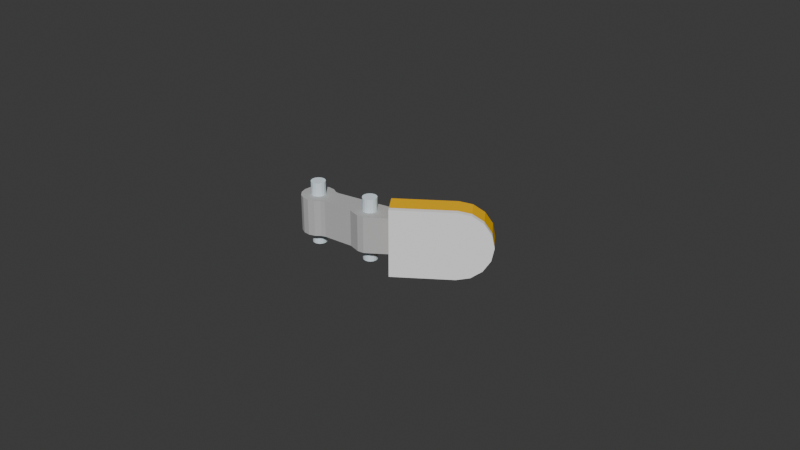 # Source: finger_low_poly.blend  (saved by Blender 4.1.24; exported with 4.5.12 LTS)
import bpy
from mathutils import Matrix  # noqa: F401  (used for matrix-valued properties, if any)

bpy.ops.wm.read_factory_settings(use_empty=True)
scene = bpy.context.scene
scene.name = 'Scene'

# ---- collections
col_collection = bpy.data.collections.new('Collection'); scene.collection.children.link(col_collection)

# ---- materials (node trees are filled in below, after node groups)
mat_id130 = bpy.data.materials.new('ID130')
mat_id130.use_transparent_shadow = False
mat_id130.diffuse_color = (0.498, 0.498, 0.498, 1.0)
mat_id42 = bpy.data.materials.new('ID42')
mat_id42.use_transparent_shadow = False
mat_id42.diffuse_color = (0.7647, 0.8863, 0.949, 1.0)
mat_id81 = bpy.data.materials.new('ID81')
mat_id81.use_transparent_shadow = False
mat_id81.diffuse_color = (0.9137, 0.9137, 0.9137, 1.0)
mat_id50 = bpy.data.materials.new('ID50')
mat_id50.use_transparent_shadow = False
mat_id50.diffuse_color = (0.9686, 0.5255, 0.003922, 1.0)

# ---- material node trees
mat_id130.use_nodes = True; mat_id130.node_tree.nodes.clear()
_N = mat_id130.node_tree.nodes; _L = mat_id130.node_tree.links
n0 = _N.new('ShaderNodeBsdfPrincipled'); n0.name = 'Principled BSDF'; n0.location = (0, 300)
n0.inputs[0].default_value = (0.498, 0.498, 0.498, 1.0)
n0.inputs[13].default_value = 0.0
n1 = _N.new('ShaderNodeOutputMaterial'); n1.name = 'Material Output'; n1.location = (300, 300)
_L.new(n0.outputs[0], n1.inputs[0])
n1.is_active_output = True
mat_id42.use_nodes = True; mat_id42.node_tree.nodes.clear()
_N = mat_id42.node_tree.nodes; _L = mat_id42.node_tree.links
n0 = _N.new('ShaderNodeBsdfPrincipled'); n0.name = 'Principled BSDF'; n0.location = (0, 300)
n0.inputs[0].default_value = (0.7647, 0.8863, 0.949, 1.0)
n0.inputs[13].default_value = 0.0
n1 = _N.new('ShaderNodeOutputMaterial'); n1.name = 'Material Output'; n1.location = (300, 300)
_L.new(n0.outputs[0], n1.inputs[0])
n1.is_active_output = True
mat_id81.use_nodes = True; mat_id81.node_tree.nodes.clear()
_N = mat_id81.node_tree.nodes; _L = mat_id81.node_tree.links
n0 = _N.new('ShaderNodeBsdfPrincipled'); n0.name = 'Principled BSDF'; n0.location = (0, 300)
n0.inputs[0].default_value = (0.9137, 0.9137, 0.9137, 1.0)
n0.inputs[13].default_value = 0.0
n1 = _N.new('ShaderNodeOutputMaterial'); n1.name = 'Material Output'; n1.location = (300, 300)
_L.new(n0.outputs[0], n1.inputs[0])
n1.is_active_output = True
mat_id50.use_nodes = True; mat_id50.node_tree.nodes.clear()
_N = mat_id50.node_tree.nodes; _L = mat_id50.node_tree.links
n0 = _N.new('ShaderNodeBsdfPrincipled'); n0.name = 'Principled BSDF'; n0.location = (0, 300)
n0.inputs[0].default_value = (0.9686, 0.5255, 0.003922, 1.0)
n0.inputs[13].default_value = 0.0
n1 = _N.new('ShaderNodeOutputMaterial'); n1.name = 'Material Output'; n1.location = (300, 300)
_L.new(n0.outputs[0], n1.inputs[0])
n1.is_active_output = True

# ---- world
world_world = bpy.data.worlds.new('World'); scene.world = world_world
world_world.use_nodes = True; world_world.node_tree.nodes.clear()
_N = world_world.node_tree.nodes; _L = world_world.node_tree.links
n0 = _N.new('ShaderNodeOutputWorld'); n0.name = 'World Output'; n0.location = (300, 300)
n1 = _N.new('ShaderNodeBackground'); n1.name = 'Background'; n1.location = (10, 300)
n1.inputs[0].default_value = (0.05088, 0.05088, 0.05088, 1.0)
_L.new(n1.outputs[0], n0.inputs[0])
n0.is_active_output = True
world_world.color = (0.05088, 0.05088, 0.05088)
world_world.use_sun_shadow = False
world_world.sun_shadow_jitter_overblur = 0.0

# ---- meshes
me_cylinder = bpy.data.meshes.new('Cylinder')
me_cylinder.from_pydata([(1.221e-09, 9.243e-09, -0.01002), (1.221e-09, 9.243e-09, 0.01002), (1.221e-09, 0.002242, -0.01002), (1.221e-09, 0.002242, 0.01002), (0.0008579, 0.002071, -0.01002), (0.0008579, 0.002071, 0.01002), (0.001585, 0.001585, -0.01002), (0.001585, 0.001585, 0.01002), (0.002071, 0.0008579, -0.01002), (0.002071, 0.0008579, 0.01002), (0.002242, 9.243e-09, -0.01002), (0.002242, 9.243e-09, 0.01002), (0.002071, -0.0008578, -0.01002), (0.002071, -0.0008578, 0.01002), (0.001585, -0.001585, -0.01002), (0.001585, -0.001585, 0.01002), (0.0008579, -0.002071, -0.01002), (0.0008579, -0.002071, 0.01002), (1.221e-09, -0.002242, -0.01002), (1.221e-09, -0.002242, 0.01002), (-0.0008578, -0.002071, -0.01002), (-0.0008578, -0.002071, 0.01002), (-0.001585, -0.001585, -0.01002), (-0.001585, -0.001585, 0.01002), (-0.002071, -0.0008578, -0.01002), (-0.002071, -0.0008578, 0.01002), (-0.002242, 9.243e-09, -0.01002), (-0.002242, 9.243e-09, 0.01002), (-0.002071, 0.0008579, -0.01002), (-0.002071, 0.0008579, 0.01002), (-0.001585, 0.001585, -0.01002), (-0.001585, 0.001585, 0.01002), (-0.0008578, 0.002071, -0.01002), (-0.0008578, 0.002071, 0.01002), (0.01899, 0.001401, -0.01002), (0.01899, 0.001401, 0.01002), (0.01899, 0.003642, -0.01002), (0.01899, 0.003642, 0.01002), (0.01985, 0.003472, -0.01002), (0.01985, 0.003472, 0.01002), (0.02057, 0.002986, -0.01002), (0.02057, 0.002986, 0.01002), (0.02106, 0.002259, -0.01002), (0.02106, 0.002259, 0.01002), (0.02123, 0.001401, -0.01002), (0.02123, 0.001401, 0.01002), (0.02106, 0.0005429, -0.01002), (0.02106, 0.0005429, 0.01002), (0.02057, -0.0001844, -0.01002), (0.02057, -0.0001844, 0.01002), (0.01985, -0.0006703, -0.01002), (0.01985, -0.0006703, 0.01002), (0.01899, -0.0008409, -0.01002), (0.01899, -0.0008409, 0.01002), (0.01813, -0.0006703, -0.01002), (0.01813, -0.0006703, 0.01002), (0.0174, -0.0001844, -0.01002), (0.0174, -0.0001844, 0.01002), (0.01692, 0.0005429, -0.01002), (0.01692, 0.0005429, 0.01002), (0.01675, 0.001401, -0.01002), (0.01675, 0.001401, 0.01002), (0.01692, 0.002259, -0.01002), (0.01692, 0.002259, 0.01002), (0.0174, 0.002986, -0.01002), (0.0174, 0.002986, 0.01002), (0.01813, 0.003472, -0.01002), (0.01813, 0.003472, 0.01002), (2.313e-09, 3.518e-09, -0.005784), (2.313e-09, 3.518e-09, 0.005784), (-0.0004584, 0.005214, -0.005784), (-0.0004584, 0.005214, 0.005784), (0.001572, 0.004992, -0.005784), (0.001572, 0.004992, 0.005784), (0.003362, 0.004011, -0.005784), (0.003362, 0.004011, 0.005784), (0.004641, 0.002419, -0.005784), (0.004641, 0.002419, 0.005784), (0.005214, 0.0004584, -0.005784), (0.005214, 0.0004584, 0.005784), (0.004992, -0.001572, -0.005784), (0.004992, -0.001572, 0.005784), (0.003918, -0.003492, -0.005784), (0.003918, -0.003492, 0.005784), (0.002419, -0.004641, -0.005784), (0.002419, -0.004641, 0.005784), (0.0004584, -0.005214, -0.005784), (0.0004584, -0.005214, 0.005784), (-0.001572, -0.004992, -0.005784), (-0.001572, -0.004992, 0.005784), (-0.003362, -0.004011, -0.005784), (-0.003362, -0.004011, 0.005784), (-0.004641, -0.002419, -0.005784), (-0.004641, -0.002419, 0.005784), (-0.005214, -0.0004584, -0.005784), (-0.005214, -0.0004584, 0.005784), (-0.004992, 0.001572, -0.005784), (-0.004992, 0.001572, 0.005784), (-0.004011, 0.003362, -0.005784), (-0.004011, 0.003362, 0.005784), (-0.002419, 0.004641, -0.005784), (-0.002419, 0.004641, 0.005784), (0.02319, 0.006749, 0.005784), (0.02319, 0.006749, -0.005784), (0.02408, 0.005428, -0.005784), (0.02408, 0.005428, 0.005784), (0.02517, 0.003803, -0.005784), (0.02517, 0.003803, 0.005784), (0.02631, 0.002119, -0.005784), (0.02631, 0.002119, 0.005784), (0.02726, 0.001023, -0.005784), (0.02726, 0.001023, 0.005784), (0.004557, 0.003941, -0.005784), (0.006164, -0.001241, -0.005784), (0.006299, 0.0006437, -0.005784), (0.005735, 0.002463, -0.005784), (0.005275, -0.00307, 0.005784), (0.006164, -0.001241, 0.005784), (0.006299, 0.0006437, 0.005784), (0.005735, 0.002463, 0.005784), (0.005275, -0.00307, -0.005784), (0.004557, 0.003941, 0.005784), (0.01334, 0.005265, -0.005784), (0.0152, 0.002133, -0.005784), (0.01482, -0.002456, 0.005784), (0.0152, 0.002133, 0.005784), (0.01482, -0.002456, -0.005784), (0.01334, 0.005265, 0.005784), (0.01566, 0.0003434, -0.005784), (0.01438, 0.003861, -0.005784), (0.01566, 0.0003434, 0.005784), (0.01438, 0.003861, 0.005784), (0.01663, 0.00576, -0.005784), (0.01991, 0.006254, -0.005784), (0.01852, 0.00269, -0.005784), (0.02185, 0.003246, -0.005784), (0.02057, -0.003435, 0.005784), (0.02194, -0.002586, 0.005784), (0.01852, 0.00269, 0.005784), (0.02185, 0.003246, 0.005784), (0.02057, -0.003435, -0.005784), (0.02194, -0.002586, -0.005784), (0.01663, 0.00576, 0.005784), (0.01991, 0.006254, 0.005784), (0.02276, 0.001527, -0.005784), (0.01921, 0.0009352, -0.005784), (0.02085, 0.004906, -0.005784), (0.01762, 0.004384, -0.005784), (0.02276, 0.001527, 0.005784), (0.01921, 0.0009352, 0.005784), (0.02085, 0.004906, 0.005784), (0.01762, 0.004384, 0.005784), (0.01744, 0.0006393, -0.005784), (0.016, 0.004123, -0.005784), (0.01744, 0.0006393, 0.005784), (0.016, 0.004123, 0.005784), (0.01498, 0.005512, -0.005784), (0.01686, 0.002411, -0.005784), (0.01645, -0.002964, 0.005784), (0.01686, 0.002411, 0.005784), (0.01645, -0.002964, -0.005784), (0.01498, 0.005512, 0.005784), (0.0158, 0.005636, -0.005784), (0.01769, 0.002551, -0.005784), (0.0185, -0.003618, 0.005784), (0.01769, 0.002551, 0.005784), (0.0185, -0.003618, -0.005784), (0.0158, 0.005636, 0.005784), (0.01832, 0.0007872, -0.005784), (0.01681, 0.004253, -0.005784), (0.01832, 0.0007872, 0.005784), (0.01681, 0.004253, 0.005784), (0.03999, 0.01806, 0.005784), (0.03999, 0.01806, -0.005784), (0.04088, 0.01674, -0.005784), (0.04088, 0.01674, 0.005784), (0.04221, 0.01956, 0.00465), (0.04221, 0.01956, -0.00465), (0.04309, 0.01823, -0.00465), (0.04309, 0.01823, 0.00465), (0.04401, 0.02077, 0.00283), (0.04401, 0.02077, -0.00283), (0.0449, 0.01945, -0.00283), (0.0449, 0.01945, 0.00283), (0.03928, 0.01723, 0.007659), (0.04554, 0.00797, 0.01067), (0.04259, 0.01953, 0.005736), (0.0489, 0.0103, 0.009858), (0.04432, 0.02073, 0.00439), (0.05174, 0.01228, 0.007545), (0.04547, 0.02153, 0.002376), (0.05364, 0.0136, 0.004084), (0.04587, 0.02181, -4.022e-09), (0.05431, 0.01406, -4.168e-09), (0.04547, 0.02153, -0.002376), (0.05364, 0.0136, -0.004084), (0.04432, 0.02073, -0.00439), (0.05174, 0.01228, -0.007545), (0.04259, 0.01953, -0.005736), (0.0489, 0.0103, -0.009859), (0.03928, 0.01723, -0.007659), (0.04554, 0.00797, -0.01067), (0.03928, 0.01723, -3.725e-09), (0.04554, 0.00797, -3.725e-09), (0.02332, 0.006424, 0.007659), (0.02959, -0.002833, 0.01067), (0.02959, -0.002833, -0.01067), (0.02332, 0.006424, -0.007659), (0.02332, 0.006424, -3.725e-09), (0.02959, -0.002833, -3.725e-09), (0.04472, 0.009183, 0.01067), (0.04808, 0.01151, 0.009858), (0.05092, 0.01349, 0.007545), (0.05282, 0.01481, 0.004084), (0.05348, 0.01527, -4.168e-09), (0.05282, 0.01481, -0.004084), (0.05092, 0.01349, -0.007545), (0.04808, 0.01151, -0.009859), (0.04472, 0.009183, -0.01067), (0.02877, -0.00162, 0.01067), (0.02877, -0.00162, -0.01067), (0.02877, -0.00162, -3.725e-09), (0.04457, 0.01669, 0.009858), (0.04741, 0.01867, 0.007545), (0.04931, 0.01999, 0.004084), (0.04998, 0.02045, -4.168e-09), (0.04931, 0.01999, -0.004084), (0.04741, 0.01867, -0.007545), (0.04457, 0.01669, -0.009859), (0.04122, 0.01436, -0.01067), (0.02526, 0.003558, -0.01067), (0.04122, 0.01436, 0.01067), (0.02526, 0.003558, 0.01067), (0.02526, 0.003558, -3.725e-09), (0.0436, 0.01812, 0.008883), (0.04635, 0.01994, 0.006799), (0.04776, 0.02092, 0.003679), (0.04826, 0.02126, -4.191e-09), (0.04776, 0.02092, -0.003679), (0.04635, 0.01994, -0.006799), (0.04423, 0.01847, -0.008883), (0.04025, 0.01579, -0.009615), (0.02429, 0.004991, -0.009615), (0.04025, 0.01579, 0.009615), (0.02429, 0.004991, 0.009615), (0.02429, 0.004991, -3.71e-09)], [], [(0, 2, 4), (1, 5, 3), (2, 3, 5, 4), (0, 4, 6), (1, 7, 5), (4, 5, 7, 6), (0, 6, 8), (1, 9, 7), (6, 7, 9, 8), (0, 8, 10), (1, 11, 9), (8, 9, 11, 10), (0, 10, 12), (1, 13, 11), (10, 11, 13, 12), (0, 12, 14), (1, 15, 13), (12, 13, 15, 14), (0, 14, 16), (1, 17, 15), (14, 15, 17, 16), (0, 16, 18), (1, 19, 17), (16, 17, 19, 18), (0, 18, 20), (1, 21, 19), (18, 19, 21, 20), (0, 20, 22), (1, 23, 21), (20, 21, 23, 22), (0, 22, 24), (1, 25, 23), (22, 23, 25, 24), (0, 24, 26), (1, 27, 25), (24, 25, 27, 26), (0, 26, 28), (1, 29, 27), (26, 27, 29, 28), (0, 28, 30), (1, 31, 29), (28, 29, 31, 30), (0, 30, 32), (1, 33, 31), (30, 31, 33, 32), (0, 32, 2), (1, 3, 33), (32, 33, 3, 2), (34, 36, 38), (35, 39, 37), (36, 37, 39, 38), (34, 38, 40), (35, 41, 39), (38, 39, 41, 40), (34, 40, 42), (35, 43, 41), (40, 41, 43, 42), (34, 42, 44), (35, 45, 43), (42, 43, 45, 44), (34, 44, 46), (35, 47, 45), (44, 45, 47, 46), (34, 46, 48), (35, 49, 47), (46, 47, 49, 48), (34, 48, 50), (35, 51, 49), (48, 49, 51, 50), (34, 50, 52), (35, 53, 51), (50, 51, 53, 52), (34, 52, 54), (35, 55, 53), (52, 53, 55, 54), (34, 54, 56), (35, 57, 55), (54, 55, 57, 56), (34, 56, 58), (35, 59, 57), (56, 57, 59, 58), (34, 58, 60), (35, 61, 59), (58, 59, 61, 60), (34, 60, 62), (35, 63, 61), (60, 61, 63, 62), (34, 62, 64), (35, 65, 63), (62, 63, 65, 64), (34, 64, 66), (35, 67, 65), (64, 65, 67, 66), (34, 66, 36), (35, 37, 67), (66, 67, 37, 36), (68, 70, 72), (69, 73, 71), (70, 71, 73, 72), (68, 72, 74), (69, 75, 73), (72, 73, 75, 74), (68, 74, 76), (69, 77, 75), (150, 139, 107, 105), (68, 76, 78), (69, 79, 77), (148, 137, 111, 109), (68, 78, 80), (69, 81, 79), (146, 133, 103, 104), (68, 80, 82), (69, 83, 81), (144, 135, 106, 108), (68, 82, 84), (69, 85, 83), (82, 83, 85, 84), (68, 84, 86), (69, 87, 85), (84, 85, 87, 86), (68, 86, 88), (69, 89, 87), (86, 87, 89, 88), (68, 88, 90), (69, 91, 89), (88, 89, 91, 90), (68, 90, 92), (69, 93, 91), (90, 91, 93, 92), (68, 92, 94), (69, 95, 93), (92, 93, 95, 94), (68, 94, 96), (69, 97, 95), (94, 95, 97, 96), (68, 96, 98), (69, 99, 97), (96, 97, 99, 98), (68, 98, 100), (69, 101, 99), (98, 99, 101, 100), (68, 100, 70), (69, 71, 101), (100, 101, 71, 70), (102, 105, 175, 172), (104, 105, 107, 106), (106, 107, 109, 108), (108, 109, 111, 110), (137, 141, 110, 111), (133, 143, 102, 103), (141, 144, 108, 110), (135, 146, 104, 106), (139, 148, 109, 107), (143, 150, 105, 102), (75, 77, 119, 121), (79, 81, 117, 118), (78, 76, 115, 114), (82, 80, 113, 120), (74, 75, 121, 112), (83, 82, 120, 116), (80, 78, 114, 113), (76, 74, 112, 115), (81, 83, 116, 117), (77, 79, 118, 119), (121, 119, 131, 127), (118, 117, 130, 125), (114, 115, 129, 123), (120, 113, 128, 126), (112, 121, 127, 122), (116, 120, 126, 124), (113, 114, 123, 128), (115, 112, 122, 129), (117, 116, 124, 130), (119, 118, 125, 131), (167, 171, 151, 142), (142, 151, 150, 143), (165, 170, 149, 138), (138, 149, 148, 139), (163, 169, 147, 134), (134, 147, 146, 135), (166, 168, 145, 140), (140, 145, 144, 141), (162, 167, 142, 132), (132, 142, 143, 133), (164, 166, 140, 136), (136, 140, 141, 137), (168, 163, 134, 145), (145, 134, 135, 144), (169, 162, 132, 147), (147, 132, 133, 146), (170, 164, 136, 149), (149, 136, 137, 148), (171, 165, 138, 151), (151, 138, 139, 150), (131, 125, 159, 155), (130, 124, 158, 154), (129, 122, 156, 153), (128, 123, 157, 152), (124, 126, 160, 158), (122, 127, 161, 156), (126, 128, 152, 160), (123, 129, 153, 157), (125, 130, 154, 159), (127, 131, 155, 161), (155, 159, 165, 171), (154, 158, 164, 170), (153, 156, 162, 169), (152, 157, 163, 168), (158, 160, 166, 164), (156, 161, 167, 162), (160, 152, 168, 166), (157, 153, 169, 163), (159, 154, 170, 165), (161, 155, 171, 167), (175, 174, 178, 179), (103, 102, 172, 173), (105, 104, 174, 175), (104, 103, 173, 174), (179, 178, 182, 183), (174, 173, 177, 178), (172, 175, 179, 176), (173, 172, 176, 177), (181, 180, 183, 182), (178, 177, 181, 182), (176, 179, 183, 180), (177, 176, 180, 181), (210, 185, 187, 211), (211, 187, 189, 212), (212, 189, 191, 213), (213, 191, 193, 214), (214, 193, 195, 215), (215, 195, 197, 216), (216, 197, 199, 217), (217, 199, 201, 218), (200, 202, 198), (198, 202, 196), (196, 202, 194), (194, 202, 192), (192, 202, 190), (190, 202, 188), (188, 202, 186), (186, 202, 184), (201, 199, 203), (197, 203, 199), (195, 203, 197), (193, 203, 195), (191, 203, 193), (189, 203, 191), (187, 203, 189), (185, 203, 187), (184, 202, 208, 204), (201, 203, 209, 206), (244, 204, 208, 245), (242, 245, 208, 207), (203, 185, 205, 209), (243, 184, 204, 244), (218, 201, 206, 220), (202, 200, 207, 208), (229, 218, 220, 230), (185, 210, 219, 205), (206, 209, 221, 220), (205, 219, 221, 209), (228, 217, 218, 229), (227, 216, 217, 228), (226, 215, 216, 227), (225, 214, 215, 226), (224, 213, 214, 225), (223, 212, 213, 224), (222, 211, 212, 223), (231, 210, 211, 222), (243, 231, 222, 234), (234, 222, 223, 235), (235, 223, 224, 236), (236, 224, 225, 237), (237, 225, 226, 238), (238, 226, 227, 239), (239, 227, 228, 240), (240, 228, 229, 241), (241, 229, 230, 242), (210, 231, 232, 219), (220, 221, 233, 230), (219, 232, 233, 221), (200, 241, 242, 207), (198, 240, 241, 200), (196, 239, 240, 198), (194, 238, 239, 196), (192, 237, 238, 194), (190, 236, 237, 192), (188, 235, 236, 190), (186, 234, 235, 188), (184, 243, 234, 186), (231, 243, 244, 232), (230, 233, 245, 242), (232, 244, 245, 233)])
me_cylinder.polygons.foreach_set('material_index', [1, 1, 1, 1, 1, 1, 1, 1, 1, 1, 1, 1, 1, 1, 1, 1, 1, 1, 1, 1, 1, 1, 1, 1, 1, 1, 1, 1, 1, 1, 1, 1, 1, 1, 1, 1, 1, 1, 1, 1, 1, 1, 1, 1, 1, 1, 1, 1, 1, 1, 1, 1, 1, 1, 1, 1, 1, 1, 1, 1, 1, 1, 1, 1, 1, 1, 1, 1, 1, 1, 1, 1, 1, 1, 1, 1, 1, 1, 1, 1, 1, 1, 1, 1, 1, 1, 1, 1, 1, 1, 1, 1, 1, 1, 1, 1, 0, 0, 0, 0, 0, 0, 0, 0, 0, 0, 0, 0, 0, 0, 0, 0, 0, 0, 0, 0, 0, 0, 0, 0, 0, 0, 0, 0, 0, 0, 0, 0, 0, 0, 0, 0, 0, 0, 0, 0, 0, 0, 0, 0, 0, 0, 0, 0, 0, 0, 0, 0, 0, 0, 0, 0, 0, 0, 0, 0, 0, 0, 0, 0, 0, 0, 0, 0, 0, 0, 0, 0, 0, 0, 0, 0, 0, 0, 0, 0, 0, 0, 0, 0, 0, 0, 0, 0, 0, 0, 0, 0, 0, 0, 0, 0, 0, 0, 0, 0, 0, 0, 0, 0, 0, 0, 0, 0, 0, 0, 0, 0, 0, 0, 0, 0, 0, 0, 0, 0, 0, 0, 0, 0, 0, 0, 0, 0, 0, 0, 2, 2, 2, 2, 2, 2, 2, 2, 3, 3, 3, 3, 3, 3, 3, 3, 2, 2, 2, 2, 2, 2, 2, 2, 3, 2, 3, 3, 2, 3, 2, 3, 3, 2, 2, 2, 3, 3, 3, 3, 3, 3, 3, 3, 3, 3, 3, 3, 3, 3, 3, 3, 3, 3, 3, 3, 3, 3, 3, 3, 3, 3, 3, 3, 3, 3, 3, 3])
_uv = me_cylinder.uv_layers.new(name='UVMap')
_uv.uv.foreach_set('vector', [0.75, 0.25, 0.75, 0.49, 0.8418, 0.4717, 0.25, 0.25, 0.3418, 0.4717, 0.25, 0.49, 1.0, 0.5, 1.0, 1.0, 0.9375, 1.0, 0.9375, 0.5, 0.75, 0.25, 0.8418, 0.4717, 0.9197, 0.4197, 0.25, 0.25, 0.4197, 0.4197, 0.3418, 0.4717, 0.9375, 0.5, 0.9375, 1.0, 0.875, 1.0, 0.875, 0.5, 0.75, 0.25, 0.9197, 0.4197, 0.9717, 0.3418, 0.25, 0.25, 0.4717, 0.3418, 0.4197, 0.4197, 0.875, 0.5, 0.875, 1.0, 0.8125, 1.0, 0.8125, 0.5, 0.75, 0.25, 0.9717, 0.3418, 0.99, 0.25, 0.25, 0.25, 0.49, 0.25, 0.4717, 0.3418, 0.8125, 0.5, 0.8125, 1.0, 0.75, 1.0, 0.75, 0.5, 0.75, 0.25, 0.99, 0.25, 0.9717, 0.1582, 0.25, 0.25, 0.4717, 0.1582, 0.49, 0.25, 0.75, 0.5, 0.75, 1.0, 0.6875, 1.0, 0.6875, 0.5, 0.75, 0.25, 0.9717, 0.1582, 0.9197, 0.08029, 0.25, 0.25, 0.4197, 0.08029, 0.4717, 0.1582, 0.6875, 0.5, 0.6875, 1.0, 0.625, 1.0, 0.625, 0.5, 0.75, 0.25, 0.9197, 0.08029, 0.8418, 0.02827, 0.25, 0.25, 0.3418, 0.02827, 0.4197, 0.08029, 0.625, 0.5, 0.625, 1.0, 0.5625, 1.0, 0.5625, 0.5, 0.75, 0.25, 0.8418, 0.02827, 0.75, 0.01, 0.25, 0.25, 0.25, 0.01, 0.3418, 0.02827, 0.5625, 0.5, 0.5625, 1.0, 0.5, 1.0, 0.5, 0.5, 0.75, 0.25, 0.75, 0.01, 0.6582, 0.02827, 0.25, 0.25, 0.1582, 0.02827, 0.25, 0.01, 0.5, 0.5, 0.5, 1.0, 0.4375, 1.0, 0.4375, 0.5, 0.75, 0.25, 0.6582, 0.02827, 0.5803, 0.08029, 0.25, 0.25, 0.08029, 0.08029, 0.1582, 0.02827, 0.4375, 0.5, 0.4375, 1.0, 0.375, 1.0, 0.375, 0.5, 0.75, 0.25, 0.5803, 0.08029, 0.5283, 0.1582, 0.25, 0.25, 0.02827, 0.1582, 0.08029, 0.08029, 0.375, 0.5, 0.375, 1.0, 0.3125, 1.0, 0.3125, 0.5, 0.75, 0.25, 0.5283, 0.1582, 0.51, 0.25, 0.25, 0.25, 0.01, 0.25, 0.02827, 0.1582, 0.3125, 0.5, 0.3125, 1.0, 0.25, 1.0, 0.25, 0.5, 0.75, 0.25, 0.51, 0.25, 0.5283, 0.3418, 0.25, 0.25, 0.02827, 0.3418, 0.01, 0.25, 0.25, 0.5, 0.25, 1.0, 0.1875, 1.0, 0.1875, 0.5, 0.75, 0.25, 0.5283, 0.3418, 0.5803, 0.4197, 0.25, 0.25, 0.08029, 0.4197, 0.02827, 0.3418, 0.1875, 0.5, 0.1875, 1.0, 0.125, 1.0, 0.125, 0.5, 0.75, 0.25, 0.5803, 0.4197, 0.6582, 0.4717, 0.25, 0.25, 0.1582, 0.4717, 0.08029, 0.4197, 0.125, 0.5, 0.125, 1.0, 0.0625, 1.0, 0.0625, 0.5, 0.75, 0.25, 0.6582, 0.4717, 0.75, 0.49, 0.25, 0.25, 0.25, 0.49, 0.1582, 0.4717, 0.0625, 0.5, 0.0625, 1.0, 0.0, 1.0, 0.0, 0.5, 0.75, 0.25, 0.75, 0.49, 0.8418, 0.4717, 0.25, 0.25, 0.3418, 0.4717, 0.25, 0.49, 1.0, 0.5, 1.0, 1.0, 0.9375, 1.0, 0.9375, 0.5, 0.75, 0.25, 0.8418, 0.4717, 0.9197, 0.4197, 0.25, 0.25, 0.4197, 0.4197, 0.3418, 0.4717, 0.9375, 0.5, 0.9375, 1.0, 0.875, 1.0, 0.875, 0.5, 0.75, 0.25, 0.9197, 0.4197, 0.9717, 0.3418, 0.25, 0.25, 0.4717, 0.3418, 0.4197, 0.4197, 0.875, 0.5, 0.875, 1.0, 0.8125, 1.0, 0.8125, 0.5, 0.75, 0.25, 0.9717, 0.3418, 0.99, 0.25, 0.25, 0.25, 0.49, 0.25, 0.4717, 0.3418, 0.8125, 0.5, 0.8125, 1.0, 0.75, 1.0, 0.75, 0.5, 0.75, 0.25, 0.99, 0.25, 0.9717, 0.1582, 0.25, 0.25, 0.4717, 0.1582, 0.49, 0.25, 0.75, 0.5, 0.75, 1.0, 0.6875, 1.0, 0.6875, 0.5, 0.75, 0.25, 0.9717, 0.1582, 0.9197, 0.08029, 0.25, 0.25, 0.4197, 0.08029, 0.4717, 0.1582, 0.6875, 0.5, 0.6875, 1.0, 0.625, 1.0, 0.625, 0.5, 0.75, 0.25, 0.9197, 0.08029, 0.8418, 0.02827, 0.25, 0.25, 0.3418, 0.02827, 0.4197, 0.08029, 0.625, 0.5, 0.625, 1.0, 0.5625, 1.0, 0.5625, 0.5, 0.75, 0.25, 0.8418, 0.02827, 0.75, 0.01, 0.25, 0.25, 0.25, 0.01, 0.3418, 0.02827, 0.5625, 0.5, 0.5625, 1.0, 0.5, 1.0, 0.5, 0.5, 0.75, 0.25, 0.75, 0.01, 0.6582, 0.02827, 0.25, 0.25, 0.1582, 0.02827, 0.25, 0.01, 0.5, 0.5, 0.5, 1.0, 0.4375, 1.0, 0.4375, 0.5, 0.75, 0.25, 0.6582, 0.02827, 0.5803, 0.08029, 0.25, 0.25, 0.08029, 0.08029, 0.1582, 0.02827, 0.4375, 0.5, 0.4375, 1.0, 0.375, 1.0, 0.375, 0.5, 0.75, 0.25, 0.5803, 0.08029, 0.5283, 0.1582, 0.25, 0.25, 0.02827, 0.1582, 0.08029, 0.08029, 0.375, 0.5, 0.375, 1.0, 0.3125, 1.0, 0.3125, 0.5, 0.75, 0.25, 0.5283, 0.1582, 0.51, 0.25, 0.25, 0.25, 0.01, 0.25, 0.02827, 0.1582, 0.3125, 0.5, 0.3125, 1.0, 0.25, 1.0, 0.25, 0.5, 0.75, 0.25, 0.51, 0.25, 0.5283, 0.3418, 0.25, 0.25, 0.02827, 0.3418, 0.01, 0.25, 0.25, 0.5, 0.25, 1.0, 0.1875, 1.0, 0.1875, 0.5, 0.75, 0.25, 0.5283, 0.3418, 0.5803, 0.4197, 0.25, 0.25, 0.08029, 0.4197, 0.02827, 0.3418, 0.1875, 0.5, 0.1875, 1.0, 0.125, 1.0, 0.125, 0.5, 0.75, 0.25, 0.5803, 0.4197, 0.6582, 0.4717, 0.25, 0.25, 0.1582, 0.4717, 0.08029, 0.4197, 0.125, 0.5, 0.125, 1.0, 0.0625, 1.0, 0.0625, 0.5, 0.75, 0.25, 0.6582, 0.4717, 0.75, 0.49, 0.25, 0.25, 0.25, 0.49, 0.1582, 0.4717, 0.0625, 0.5, 0.0625, 1.0, 0.0, 1.0, 0.0, 0.5, 0.75, 0.25, 0.75, 0.49, 0.8418, 0.4717, 0.25, 0.25, 0.3418, 0.4717, 0.25, 0.49, 1.0, 0.5, 1.0, 1.0, 0.9375, 1.0, 0.9375, 0.5, 0.75, 0.25, 0.8418, 0.4717, 0.9197, 0.4197, 0.25, 0.25, 0.4197, 0.4197, 0.3418, 0.4717, 0.9375, 0.5, 0.9375, 1.0, 0.875, 1.0, 0.875, 0.5, 0.75, 0.25, 0.9197, 0.4197, 0.9717, 0.3418, 0.25, 0.25, 0.4717, 0.3418, 0.4197, 0.4197, 0.4719, 0.3417, 0.4901, 0.2499, 0.49, 0.25, 0.4717, 0.3418, 0.75, 0.25, 0.9717, 0.3418, 0.99, 0.25, 0.25, 0.25, 0.49, 0.25, 0.4717, 0.3418, 0.4717, 0.158, 0.4197, 0.08036, 0.4197, 0.08029, 0.4717, 0.1582, 0.75, 0.25, 0.99, 0.25, 0.9717, 0.1582, 0.25, 0.25, 0.4717, 0.1582, 0.49, 0.25, 0.9719, 0.3417, 0.9195, 0.42, 0.9197, 0.4197, 0.9717, 0.3418, 0.75, 0.25, 0.9717, 0.1582, 0.9197, 0.08029, 0.25, 0.25, 0.4197, 0.08029, 0.4717, 0.1582, 0.9717, 0.158, 0.9901, 0.2499, 0.99, 0.25, 0.9717, 0.1582, 0.75, 0.25, 0.9197, 0.08029, 0.8418, 0.02827, 0.25, 0.25, 0.3418, 0.02827, 0.4197, 0.08029, 0.625, 0.5, 0.625, 1.0, 0.5625, 1.0, 0.5625, 0.5, 0.75, 0.25, 0.8418, 0.02827, 0.75, 0.01, 0.25, 0.25, 0.25, 0.01, 0.3418, 0.02827, 0.5625, 0.5, 0.5625, 1.0, 0.5, 1.0, 0.5, 0.5, 0.75, 0.25, 0.75, 0.01, 0.6582, 0.02827, 0.25, 0.25, 0.1582, 0.02827, 0.25, 0.01, 0.5, 0.5, 0.5, 1.0, 0.4375, 1.0, 0.4375, 0.5, 0.75, 0.25, 0.6582, 0.02827, 0.5803, 0.08029, 0.25, 0.25, 0.08029, 0.08029, 0.1582, 0.02827, 0.4375, 0.5, 0.4375, 1.0, 0.375, 1.0, 0.375, 0.5, 0.75, 0.25, 0.5803, 0.08029, 0.5283, 0.1582, 0.25, 0.25, 0.02827, 0.1582, 0.08029, 0.08029, 0.375, 0.5, 0.375, 1.0, 0.3125, 1.0, 0.3125, 0.5, 0.75, 0.25, 0.5283, 0.1582, 0.51, 0.25, 0.25, 0.25, 0.01, 0.25, 0.02827, 0.1582, 0.3125, 0.5, 0.3125, 1.0, 0.25, 1.0, 0.25, 0.5, 0.75, 0.25, 0.51, 0.25, 0.5283, 0.3418, 0.25, 0.25, 0.02827, 0.3418, 0.01, 0.25, 0.25, 0.5, 0.25, 1.0, 0.1875, 1.0, 0.1875, 0.5, 0.75, 0.25, 0.5283, 0.3418, 0.5803, 0.4197, 0.25, 0.25, 0.08029, 0.4197, 0.02827, 0.3418, 0.1875, 0.5, 0.1875, 1.0, 0.125, 1.0, 0.125, 0.5, 0.75, 0.25, 0.5803, 0.4197, 0.6582, 0.4717, 0.25, 0.25, 0.1582, 0.4717, 0.08029, 0.4197, 0.125, 0.5, 0.125, 1.0, 0.0625, 1.0, 0.0625, 0.5, 0.75, 0.25, 0.6582, 0.4717, 0.75, 0.49, 0.25, 0.25, 0.25, 0.49, 0.1582, 0.4717, 0.0625, 0.5, 0.0625, 1.0, 0.0, 1.0, 0.0, 0.5, 0.4197, 0.4197, 0.4717, 0.3418, 0.4717, 0.3418, 0.4197, 0.4197, 0.8125, 0.5, 0.8125, 1.0, 0.75, 1.0, 0.75, 0.5, 0.75, 0.5, 0.75, 1.0, 0.6875, 1.0, 0.6875, 0.5, 0.6875, 0.5, 0.6875, 1.0, 0.625, 1.0, 0.625, 0.5, 0.625, 1.0, 0.625, 0.5, 0.625, 0.5, 0.625, 1.0, 0.875, 0.5, 0.875, 1.0, 0.875, 1.0, 0.875, 0.5, 0.9197, 0.08036, 0.9717, 0.158, 0.9717, 0.1582, 0.9197, 0.08029, 0.9901, 0.2499, 0.9719, 0.3417, 0.9717, 0.3418, 0.99, 0.25, 0.4901, 0.2499, 0.4717, 0.158, 0.4717, 0.1582, 0.49, 0.25, 0.4195, 0.42, 0.4719, 0.3417, 0.4717, 0.3418, 0.4197, 0.4197, 0.4197, 0.4197, 0.4717, 0.3418, 0.4727, 0.3409, 0.4186, 0.4213, 0.49, 0.25, 0.4717, 0.1582, 0.4715, 0.1576, 0.4903, 0.2493, 0.99, 0.25, 0.9717, 0.3418, 0.9727, 0.3409, 0.9903, 0.2493, 0.9197, 0.08029, 0.9717, 0.1582, 0.9715, 0.1576, 0.9199, 0.08053, 0.875, 0.5, 0.875, 1.0, 0.875, 1.0, 0.875, 0.5, 0.625, 1.0, 0.625, 0.5, 0.625, 0.5, 0.625, 1.0, 0.9717, 0.1582, 0.99, 0.25, 0.9903, 0.2493, 0.9715, 0.1576, 0.9717, 0.3418, 0.9197, 0.4197, 0.9186, 0.4213, 0.9727, 0.3409, 0.4717, 0.1582, 0.4197, 0.08029, 0.4199, 0.08053, 0.4715, 0.1576, 0.4717, 0.3418, 0.49, 0.25, 0.4903, 0.2493, 0.4727, 0.3409, 0.4186, 0.4213, 0.4727, 0.3409, 0.4723, 0.3413, 0.4191, 0.4206, 0.4903, 0.2493, 0.4715, 0.1576, 0.4716, 0.1578, 0.4902, 0.2496, 0.9903, 0.2493, 0.9727, 0.3409, 0.9723, 0.3413, 0.9902, 0.2496, 0.9199, 0.08053, 0.9715, 0.1576, 0.9716, 0.1578, 0.9198, 0.08048, 0.875, 0.5, 0.875, 1.0, 0.875, 1.0, 0.875, 0.5, 0.625, 1.0, 0.625, 0.5, 0.625, 0.5, 0.625, 1.0, 0.9715, 0.1576, 0.9903, 0.2493, 0.9902, 0.2496, 0.9716, 0.1578, 0.9727, 0.3409, 0.9186, 0.4213, 0.9191, 0.4206, 0.9723, 0.3413, 0.4715, 0.1576, 0.4199, 0.08053, 0.4198, 0.08048, 0.4716, 0.1578, 0.4727, 0.3409, 0.4903, 0.2493, 0.4902, 0.2496, 0.4723, 0.3413, 0.4192, 0.4204, 0.4721, 0.3414, 0.4721, 0.3415, 0.4193, 0.4203, 0.4193, 0.4203, 0.4721, 0.3415, 0.4719, 0.3417, 0.4195, 0.42, 0.4901, 0.2497, 0.4716, 0.1579, 0.4717, 0.1579, 0.4901, 0.2497, 0.4901, 0.2497, 0.4717, 0.1579, 0.4717, 0.158, 0.4901, 0.2499, 0.9901, 0.2497, 0.9721, 0.3414, 0.9721, 0.3415, 0.9901, 0.2497, 0.9901, 0.2497, 0.9721, 0.3415, 0.9719, 0.3417, 0.9901, 0.2499, 0.9198, 0.08043, 0.9716, 0.1579, 0.9717, 0.1579, 0.9198, 0.08042, 0.9198, 0.08042, 0.9717, 0.1579, 0.9717, 0.158, 0.9197, 0.08036, 0.875, 0.5, 0.875, 1.0, 0.875, 1.0, 0.875, 0.5, 0.875, 0.5, 0.875, 1.0, 0.875, 1.0, 0.875, 0.5, 0.625, 1.0, 0.625, 0.5, 0.625, 0.5, 0.625, 1.0, 0.625, 1.0, 0.625, 0.5, 0.625, 0.5, 0.625, 1.0, 0.9716, 0.1579, 0.9901, 0.2497, 0.9901, 0.2497, 0.9717, 0.1579, 0.9717, 0.1579, 0.9901, 0.2497, 0.9901, 0.2499, 0.9717, 0.158, 0.9721, 0.3414, 0.9192, 0.4204, 0.9193, 0.4203, 0.9721, 0.3415, 0.9721, 0.3415, 0.9193, 0.4203, 0.9195, 0.42, 0.9719, 0.3417, 0.4716, 0.1579, 0.4198, 0.08043, 0.4198, 0.08042, 0.4717, 0.1579, 0.4717, 0.1579, 0.4198, 0.08042, 0.4197, 0.08036, 0.4717, 0.158, 0.4721, 0.3414, 0.4901, 0.2497, 0.4901, 0.2497, 0.4721, 0.3415, 0.4721, 0.3415, 0.4901, 0.2497, 0.4901, 0.2499, 0.4719, 0.3417, 0.4723, 0.3413, 0.4902, 0.2496, 0.4901, 0.2497, 0.4722, 0.3414, 0.4716, 0.1578, 0.4198, 0.08048, 0.4198, 0.08045, 0.4716, 0.1579, 0.9723, 0.3413, 0.9191, 0.4206, 0.9192, 0.4205, 0.9722, 0.3414, 0.9716, 0.1578, 0.9902, 0.2496, 0.9901, 0.2497, 0.9716, 0.1579, 0.625, 1.0, 0.625, 0.5, 0.625, 0.5, 0.625, 1.0, 0.875, 0.5, 0.875, 1.0, 0.875, 1.0, 0.875, 0.5, 0.9198, 0.08048, 0.9716, 0.1578, 0.9716, 0.1579, 0.9198, 0.08045, 0.9902, 0.2496, 0.9723, 0.3413, 0.9722, 0.3414, 0.9901, 0.2497, 0.4902, 0.2496, 0.4716, 0.1578, 0.4716, 0.1579, 0.4901, 0.2497, 0.4191, 0.4206, 0.4723, 0.3413, 0.4722, 0.3414, 0.4192, 0.4205, 0.4722, 0.3414, 0.4901, 0.2497, 0.4901, 0.2497, 0.4721, 0.3414, 0.4716, 0.1579, 0.4198, 0.08045, 0.4198, 0.08043, 0.4716, 0.1579, 0.9722, 0.3414, 0.9192, 0.4205, 0.9192, 0.4204, 0.9721, 0.3414, 0.9716, 0.1579, 0.9901, 0.2497, 0.9901, 0.2497, 0.9716, 0.1579, 0.625, 1.0, 0.625, 0.5, 0.625, 0.5, 0.625, 1.0, 0.875, 0.5, 0.875, 1.0, 0.875, 1.0, 0.875, 0.5, 0.9198, 0.08045, 0.9716, 0.1579, 0.9716, 0.1579, 0.9198, 0.08043, 0.9901, 0.2497, 0.9722, 0.3414, 0.9721, 0.3414, 0.9901, 0.2497, 0.4901, 0.2497, 0.4716, 0.1579, 0.4716, 0.1579, 0.4901, 0.2497, 0.4192, 0.4205, 0.4722, 0.3414, 0.4721, 0.3414, 0.4192, 0.4204, 0.8125, 1.0, 0.8125, 0.5, 0.8125, 0.5, 0.8125, 1.0, 0.875, 0.5, 0.875, 1.0, 0.875, 1.0, 0.875, 0.5, 0.8125, 1.0, 0.8125, 0.5, 0.8125, 0.5, 0.8125, 1.0, 0.9717, 0.3418, 0.9197, 0.4197, 0.9197, 0.4197, 0.9717, 0.3418, 0.8125, 1.0, 0.8125, 0.5, 0.8125, 0.5, 0.8125, 1.0, 0.9717, 0.3418, 0.9197, 0.4197, 0.9197, 0.4197, 0.9717, 0.3418, 0.4197, 0.4197, 0.4717, 0.3418, 0.4717, 0.3418, 0.4197, 0.4197, 0.875, 0.5, 0.875, 1.0, 0.875, 1.0, 0.875, 0.5, 0.875, 0.5, 0.875, 1.0, 0.8125, 1.0, 0.8125, 0.5, 0.9717, 0.3418, 0.9197, 0.4197, 0.9197, 0.4197, 0.9717, 0.3418, 0.4197, 0.4197, 0.4717, 0.3418, 0.4717, 0.3418, 0.4197, 0.4197, 0.875, 0.5, 0.875, 1.0, 0.875, 1.0, 0.875, 0.5, 1.0, 0.842, 1.0, 0.8752, 0.9375, 0.8752, 0.9375, 0.842, 0.9375, 0.842, 0.9375, 0.8752, 0.875, 0.8752, 0.875, 0.842, 0.875, 0.842, 0.875, 0.8752, 0.8125, 0.8752, 0.8125, 0.842, 0.8125, 0.842, 0.8125, 0.8752, 0.75, 0.8752, 0.75, 0.842, 0.75, 0.842, 0.75, 0.8752, 0.6875, 0.8752, 0.6875, 0.842, 0.6875, 0.842, 0.6875, 0.8752, 0.625, 0.8752, 0.625, 0.842, 0.625, 0.842, 0.625, 0.8752, 0.5625, 0.8752, 0.5625, 0.842, 0.5625, 0.842, 0.5625, 0.8752, 0.5, 0.8752, 0.5, 0.842, 0.5, 0.6216, 0.0, 0.0, 0.4834, 0.5339, 0.4834, 0.5339, 0.0, 0.0, 0.5357, 0.5347, 0.5357, 0.5347, 0.0, 0.0, 0.5959, 0.5387, 0.5959, 0.5387, 0.0, 0.0, 0.6856, 0.5604, 0.6856, 0.5604, 0.0, 0.0, 0.7167, 0.5387, 0.7167, 0.5387, 0.0, 0.0, 0.7668, 0.5347, 0.7668, 0.5347, 0.0, 0.0, 0.8167, 0.5339, 0.8167, 0.5339, 0.0, 0.0, 1.0, 0.6216, 0.5, 0.8752, 0.5625, 0.8752, 0.0, 0.0, 0.625, 0.8752, 0.0, 0.0, 0.5625, 0.8752, 0.6875, 0.8752, 0.0, 0.0, 0.625, 0.8752, 0.75, 0.8752, 0.0, 0.0, 0.6875, 0.8752, 0.8125, 0.8752, 0.0, 0.0, 0.75, 0.8752, 0.875, 0.8752, 0.0, 0.0, 0.8125, 0.8752, 0.9375, 0.8752, 0.0, 0.0, 0.875, 0.8752, 1.0, 0.8752, 0.0, 0.0, 0.9375, 0.8752, 1.0, 0.6216, 0.0, 0.0, 0.0, 0.0, 1.0, 0.6216, 0.5, 0.8752, 0.0, 0.0, 0.0, 0.0, 0.5, 0.8752, 1.0, 0.6602, 1.0, 0.6216, 0.0, 0.0, 0.0, 0.00136, 0.5, 0.6602, 0.0, 0.00136, 0.0, 0.0, 0.5, 0.6216, 0.0, 0.0, 1.0, 0.8752, 1.0, 0.8752, 0.0, 0.0, 1.0, 0.6609, 1.0, 0.6216, 1.0, 0.6216, 1.0, 0.6602, 0.5, 0.842, 0.5, 0.8752, 0.5, 0.8752, 0.5, 0.8306, 0.0, 0.0, 0.5, 0.6216, 0.5, 0.6216, 0.0, 0.0, 0.5, 0.7002, 0.5, 0.842, 0.5, 0.8306, 0.5, 0.6987, 1.0, 0.8752, 1.0, 0.842, 1.0, 0.8306, 1.0, 0.8752, 0.5, 0.8752, 0.0, 0.0, 0.0, 0.02289, 0.5, 0.8306, 1.0, 0.8752, 1.0, 0.8306, 0.0, 0.02289, 0.0, 0.0, 0.5625, 0.7001, 0.5625, 0.842, 0.5, 0.842, 0.5, 0.7002, 0.625, 0.7001, 0.625, 0.842, 0.5625, 0.842, 0.5625, 0.7001, 0.6875, 0.7001, 0.6875, 0.842, 0.625, 0.842, 0.625, 0.7001, 0.75, 0.7001, 0.75, 0.842, 0.6875, 0.842, 0.6875, 0.7001, 0.8125, 0.7001, 0.8125, 0.842, 0.75, 0.842, 0.75, 0.7001, 0.875, 0.7001, 0.875, 0.842, 0.8125, 0.842, 0.8125, 0.7001, 0.9375, 0.7001, 0.9375, 0.842, 0.875, 0.842, 0.875, 0.7001, 1.0, 0.7002, 1.0, 0.842, 0.9375, 0.842, 0.9375, 0.7001, 1.0, 0.6609, 1.0, 0.7002, 0.9375, 0.7001, 0.9375, 0.6609, 0.9375, 0.6609, 0.9375, 0.7001, 0.875, 0.7001, 0.875, 0.6609, 0.875, 0.6609, 0.875, 0.7001, 0.8125, 0.7001, 0.8125, 0.6609, 0.8125, 0.6609, 0.8125, 0.7001, 0.75, 0.7001, 0.75, 0.6609, 0.75, 0.6609, 0.75, 0.7001, 0.6875, 0.7001, 0.6875, 0.6609, 0.6875, 0.6609, 0.6875, 0.7001, 0.625, 0.7001, 0.625, 0.6609, 0.625, 0.6609, 0.625, 0.7001, 0.5625, 0.7001, 0.5625, 0.6609, 0.5625, 0.6609, 0.5625, 0.7001, 0.5, 0.7002, 0.5, 0.6609, 0.5, 0.6609, 0.5, 0.7002, 0.5, 0.6987, 0.5, 0.6602, 1.0, 0.842, 1.0, 0.7002, 1.0, 0.6987, 1.0, 0.8306, 0.5, 0.8306, 0.0, 0.02289, 0.0, 0.002719, 0.5, 0.6987, 1.0, 0.8306, 1.0, 0.6987, 0.0, 0.002719, 0.0, 0.02289, 0.5, 0.6216, 0.5, 0.6609, 0.5, 0.6602, 0.5, 0.6216, 0.4834, 0.5339, 0.5625, 0.6609, 0.5, 0.6609, 0.5, 0.6216, 0.5357, 0.5347, 0.625, 0.6609, 0.5625, 0.6609, 0.4834, 0.5339, 0.5959, 0.5387, 0.6875, 0.6609, 0.625, 0.6609, 0.5357, 0.5347, 0.6856, 0.5604, 0.75, 0.6609, 0.6875, 0.6609, 0.5959, 0.5387, 0.7167, 0.5387, 0.8125, 0.6609, 0.75, 0.6609, 0.6856, 0.5604, 0.7668, 0.5347, 0.875, 0.6609, 0.8125, 0.6609, 0.7167, 0.5387, 0.8167, 0.5339, 0.9375, 0.6609, 0.875, 0.6609, 0.7668, 0.5347, 1.0, 0.6216, 1.0, 0.6609, 0.9375, 0.6609, 0.8167, 0.5339, 1.0, 0.7002, 1.0, 0.6609, 1.0, 0.6602, 1.0, 0.6987, 0.5, 0.6987, 0.0, 0.002719, 0.0, 0.00136, 0.5, 0.6602, 1.0, 0.6987, 1.0, 0.6602, 0.0, 0.00136, 0.0, 0.002719])
me_cylinder.materials.append(mat_id130)
me_cylinder.materials.append(mat_id42)
me_cylinder.materials.append(mat_id81)
me_cylinder.materials.append(mat_id50)
me_cylinder.update()

# ---- objects
ob_cylinder = bpy.data.objects.new('Cylinder', me_cylinder)

# ---- transforms, parenting, visibility, modifiers, constraints
ob_cylinder.location = (0.0, 0.0, 0.0)

# ---- collection membership
col_collection.objects.link(ob_cylinder)

# ---- scene / render settings (as saved in the file)
scene.frame_start = 1; scene.frame_end = 250; scene.frame_set(2)
scene.render.engine = 'BLENDER_EEVEE_NEXT'
scene.cycles.sampling_pattern = 'TABULATED_SOBOL'
scene.eevee.ray_tracing_options.trace_max_roughness = 0.0
bpy.context.view_layer.update()

# ---- added for rendering (the .blend has no active camera and no usable light): camera, sun
cam_auto = bpy.data.cameras.new('AutoCamera')
cam_auto.lens = 50.0
cam_auto.sensor_width = 36.0
cam_auto.clip_end = 1000.0
ob_auto_camera = bpy.data.objects.new('AutoCamera', cam_auto)
scene.collection.objects.link(ob_auto_camera)
ob_auto_camera.location = (0.209591, -0.213754, 0.148036)
ob_auto_camera.rotation_euler = (1.09748, -7.21219e-08, 0.694738)
scene.camera = ob_auto_camera
light_auto_sun = bpy.data.lights.new('AutoSun', 'SUN')
light_auto_sun.energy = 3.0
light_auto_sun.angle = 0.0523599
ob_auto_sun = bpy.data.objects.new('AutoSun', light_auto_sun)
scene.collection.objects.link(ob_auto_sun)
ob_auto_sun.rotation_euler = (0.872665, 0.174533, 0.523599)
bpy.context.view_layer.update()
